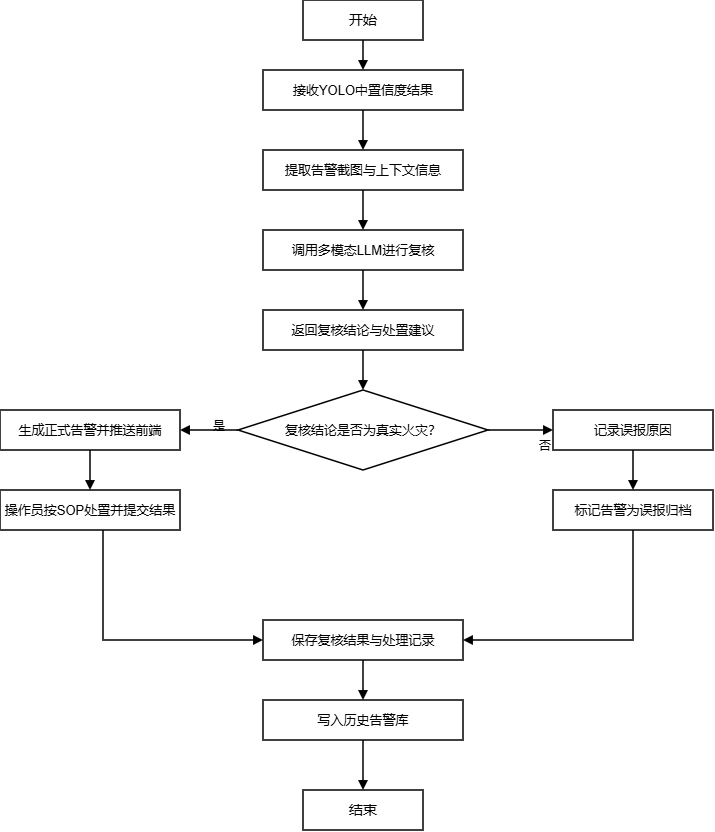

The diagram above was exported from draw.io. Its source (the exported page's mxGraphModel, read from the mxfile embedded in the PNG):
<mxGraphModel dx="1426" dy="849" grid="0" gridSize="10" guides="1" tooltips="1" connect="1" arrows="1" fold="1" page="1" pageScale="1" pageWidth="840" pageHeight="1200" background="#FFFFFF" math="0" shadow="0">
  <root>
    <mxCell id="0" />
    <mxCell id="1" parent="0" />
    <mxCell id="start" parent="1" style="rounded=0;whiteSpace=wrap;html=1;strokeWidth=1.5;fontSize=14;labelBackgroundColor=none;" value="开始" vertex="1">
      <mxGeometry height="40" width="120" x="360" y="30" as="geometry" />
    </mxCell>
    <mxCell id="n1" parent="1" style="rounded=0;whiteSpace=wrap;html=1;strokeWidth=1.5;fontSize=13;labelBackgroundColor=none;" value="接收YOLO中置信度结果" vertex="1">
      <mxGeometry height="40" width="200" x="320" y="100" as="geometry" />
    </mxCell>
    <mxCell id="n2" parent="1" style="rounded=0;whiteSpace=wrap;html=1;strokeWidth=1.5;fontSize=13;labelBackgroundColor=none;" value="提取告警截图与上下文信息" vertex="1">
      <mxGeometry height="40" width="200" x="320" y="180" as="geometry" />
    </mxCell>
    <mxCell id="n3" parent="1" style="rounded=0;whiteSpace=wrap;html=1;strokeWidth=1.5;fontSize=13;labelBackgroundColor=none;" value="调用多模态LLM进行复核" vertex="1">
      <mxGeometry height="40" width="200" x="320" y="260" as="geometry" />
    </mxCell>
    <mxCell id="n4" parent="1" style="rounded=0;whiteSpace=wrap;html=1;strokeWidth=1.5;fontSize=13;labelBackgroundColor=none;" value="返回复核结论与处置建议" vertex="1">
      <mxGeometry height="40" width="200" x="320" y="340" as="geometry" />
    </mxCell>
    <mxCell id="d1" parent="1" style="rhombus;whiteSpace=wrap;html=1;strokeWidth=1.5;fontSize=13;labelBackgroundColor=none;" value="复核结论是否为真实火灾？" vertex="1">
      <mxGeometry height="80" width="250" x="295" y="420" as="geometry" />
    </mxCell>
    <mxCell id="l1" parent="1" style="rounded=0;whiteSpace=wrap;html=1;strokeWidth=1.5;fontSize=13;labelBackgroundColor=none;" value="生成正式告警并推送前端" vertex="1">
      <mxGeometry height="40" width="180" x="57" y="440" as="geometry" />
    </mxCell>
    <mxCell id="l2" parent="1" style="rounded=0;whiteSpace=wrap;html=1;strokeWidth=1.5;fontSize=13;labelBackgroundColor=none;" value="操作员按SOP处置并提交结果" vertex="1">
      <mxGeometry height="40" width="180" x="57" y="520" as="geometry" />
    </mxCell>
    <mxCell id="r1" parent="1" style="rounded=0;whiteSpace=wrap;html=1;strokeWidth=1.5;fontSize=13;labelBackgroundColor=none;" value="记录误报原因" vertex="1">
      <mxGeometry height="40" width="160" x="610" y="440" as="geometry" />
    </mxCell>
    <mxCell id="r2" parent="1" style="rounded=0;whiteSpace=wrap;html=1;strokeWidth=1.5;fontSize=13;labelBackgroundColor=none;" value="标记告警为误报归档" vertex="1">
      <mxGeometry height="40" width="160" x="610" y="520" as="geometry" />
    </mxCell>
    <mxCell id="n5" parent="1" style="rounded=0;whiteSpace=wrap;html=1;strokeWidth=1.5;fontSize=13;labelBackgroundColor=none;" value="保存复核结果与处理记录" vertex="1">
      <mxGeometry height="40" width="200" x="320" y="650" as="geometry" />
    </mxCell>
    <mxCell id="n6" parent="1" style="rounded=0;whiteSpace=wrap;html=1;strokeWidth=1.5;fontSize=13;labelBackgroundColor=none;" value="写入历史告警库" vertex="1">
      <mxGeometry height="40" width="200" x="320" y="730" as="geometry" />
    </mxCell>
    <mxCell id="end" parent="1" style="rounded=0;whiteSpace=wrap;html=1;strokeWidth=1.5;fontSize=14;labelBackgroundColor=none;" value="结束" vertex="1">
      <mxGeometry height="40" width="120" x="360" y="820" as="geometry" />
    </mxCell>
    <mxCell id="e1" edge="1" parent="1" source="start" style="endArrow=block;endFill=1;html=1;strokeWidth=1.5;labelBackgroundColor=none;" target="n1">
      <mxGeometry relative="1" as="geometry" />
    </mxCell>
    <mxCell id="e2" edge="1" parent="1" source="n1" style="endArrow=block;endFill=1;html=1;strokeWidth=1.5;labelBackgroundColor=none;" target="n2">
      <mxGeometry relative="1" as="geometry" />
    </mxCell>
    <mxCell id="e3" edge="1" parent="1" source="n2" style="endArrow=block;endFill=1;html=1;strokeWidth=1.5;labelBackgroundColor=none;" target="n3">
      <mxGeometry relative="1" as="geometry" />
    </mxCell>
    <mxCell id="e4" edge="1" parent="1" source="n3" style="endArrow=block;endFill=1;html=1;strokeWidth=1.5;labelBackgroundColor=none;" target="n4">
      <mxGeometry relative="1" as="geometry" />
    </mxCell>
    <mxCell id="e5" edge="1" parent="1" source="n4" style="endArrow=block;endFill=1;html=1;strokeWidth=1.5;labelBackgroundColor=none;" target="d1">
      <mxGeometry relative="1" as="geometry" />
    </mxCell>
    <mxCell id="e6" edge="1" parent="1" source="d1" style="endArrow=block;endFill=1;html=1;strokeWidth=1.5;edgeStyle=orthogonalEdgeStyle;rounded=0;labelBackgroundColor=none;" target="l1">
      <mxGeometry relative="1" as="geometry" />
    </mxCell>
    <mxCell id="e6l" connectable="0" parent="e6" style="edgeLabel;html=1;fontSize=12;labelBackgroundColor=none;" value="是" vertex="1">
      <mxGeometry relative="1" x="-0.35" y="-10" as="geometry">
        <mxPoint x="-8" y="-8" as="offset" />
      </mxGeometry>
    </mxCell>
    <mxCell id="e7" edge="1" parent="1" source="d1" style="endArrow=block;endFill=1;html=1;strokeWidth=1.5;edgeStyle=orthogonalEdgeStyle;rounded=0;labelBackgroundColor=none;" target="r1">
      <mxGeometry relative="1" as="geometry" />
    </mxCell>
    <mxCell id="e7l" connectable="0" parent="e7" style="edgeLabel;html=1;fontSize=12;labelBackgroundColor=none;" value="否" vertex="1">
      <mxGeometry relative="1" x="0.25" y="-10" as="geometry">
        <mxPoint x="8" y="-8" as="offset" />
      </mxGeometry>
    </mxCell>
    <mxCell id="e8" edge="1" parent="1" source="l1" style="endArrow=block;endFill=1;html=1;strokeWidth=1.5;labelBackgroundColor=none;" target="l2">
      <mxGeometry relative="1" as="geometry" />
    </mxCell>
    <mxCell id="e9" edge="1" parent="1" source="r1" style="endArrow=block;endFill=1;html=1;strokeWidth=1.5;labelBackgroundColor=none;" target="r2">
      <mxGeometry relative="1" as="geometry" />
    </mxCell>
    <mxCell id="e10" edge="1" parent="1" source="l2" style="endArrow=block;endFill=1;html=1;strokeWidth=1.5;edgeStyle=orthogonalEdgeStyle;rounded=0;labelBackgroundColor=none;" target="n5">
      <mxGeometry relative="1" as="geometry">
        <Array as="points">
          <mxPoint x="160" y="670" />
        </Array>
      </mxGeometry>
    </mxCell>
    <mxCell id="e11" edge="1" parent="1" source="r2" style="endArrow=block;endFill=1;html=1;strokeWidth=1.5;edgeStyle=orthogonalEdgeStyle;rounded=0;labelBackgroundColor=none;" target="n5">
      <mxGeometry relative="1" as="geometry">
        <Array as="points">
          <mxPoint x="690" y="670" />
        </Array>
      </mxGeometry>
    </mxCell>
    <mxCell id="e12" edge="1" parent="1" source="n5" style="endArrow=block;endFill=1;html=1;strokeWidth=1.5;labelBackgroundColor=none;" target="n6">
      <mxGeometry relative="1" as="geometry" />
    </mxCell>
    <mxCell id="e13" edge="1" parent="1" source="n6" style="endArrow=block;endFill=1;html=1;strokeWidth=1.5;labelBackgroundColor=none;" target="end">
      <mxGeometry relative="1" as="geometry" />
    </mxCell>
  </root>
</mxGraphModel>